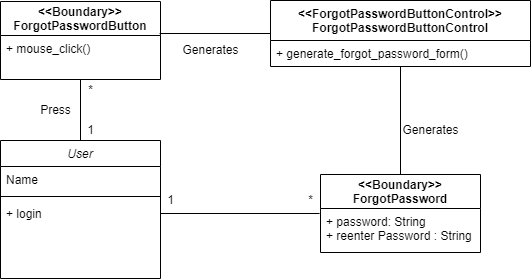

The diagram above was exported from draw.io. Its source (the exported page's mxGraphModel, read from the mxfile embedded in the PNG):
<mxGraphModel dx="868" dy="422" grid="1" gridSize="10" guides="1" tooltips="1" connect="1" arrows="1" fold="1" page="1" pageScale="1" pageWidth="827" pageHeight="1169" math="0" shadow="0">
  <root>
    <mxCell id="WIyWlLk6GJQsqaUBKTNV-0" />
    <mxCell id="WIyWlLk6GJQsqaUBKTNV-1" parent="WIyWlLk6GJQsqaUBKTNV-0" />
    <mxCell id="zkfFHV4jXpPFQw0GAbJ--0" value="User" style="swimlane;fontStyle=2;align=center;verticalAlign=top;childLayout=stackLayout;horizontal=1;startSize=26;horizontalStack=0;resizeParent=1;resizeLast=0;collapsible=1;marginBottom=0;rounded=0;shadow=0;strokeWidth=1;" parent="WIyWlLk6GJQsqaUBKTNV-1" vertex="1">
      <mxGeometry x="240" y="160" width="160" height="138" as="geometry">
        <mxRectangle x="230" y="140" width="160" height="26" as="alternateBounds" />
      </mxGeometry>
    </mxCell>
    <mxCell id="zkfFHV4jXpPFQw0GAbJ--1" value="Name" style="text;align=left;verticalAlign=top;spacingLeft=4;spacingRight=4;overflow=hidden;rotatable=0;points=[[0,0.5],[1,0.5]];portConstraint=eastwest;" parent="zkfFHV4jXpPFQw0GAbJ--0" vertex="1">
      <mxGeometry y="26" width="160" height="26" as="geometry" />
    </mxCell>
    <mxCell id="zkfFHV4jXpPFQw0GAbJ--4" value="" style="line;html=1;strokeWidth=1;align=left;verticalAlign=middle;spacingTop=-1;spacingLeft=3;spacingRight=3;rotatable=0;labelPosition=right;points=[];portConstraint=eastwest;" parent="zkfFHV4jXpPFQw0GAbJ--0" vertex="1">
      <mxGeometry y="52" width="160" height="8" as="geometry" />
    </mxCell>
    <mxCell id="zkfFHV4jXpPFQw0GAbJ--5" value="+ login" style="text;align=left;verticalAlign=top;spacingLeft=4;spacingRight=4;overflow=hidden;rotatable=0;points=[[0,0.5],[1,0.5]];portConstraint=eastwest;" parent="zkfFHV4jXpPFQw0GAbJ--0" vertex="1">
      <mxGeometry y="60" width="160" height="26" as="geometry" />
    </mxCell>
    <mxCell id="0YgRbIUlG3gdvMs8vPAr-5" value="&lt;&lt;Boundary&gt;&gt;&#10;ForgotPassword" style="swimlane;fontStyle=1;childLayout=stackLayout;horizontal=1;startSize=34;fillColor=none;horizontalStack=0;resizeParent=1;resizeParentMax=0;resizeLast=0;collapsible=1;marginBottom=0;" vertex="1" parent="WIyWlLk6GJQsqaUBKTNV-1">
      <mxGeometry x="560" y="194" width="160" height="78" as="geometry" />
    </mxCell>
    <mxCell id="0YgRbIUlG3gdvMs8vPAr-8" value="+ password: String&#10;+ reenter Password : String" style="text;strokeColor=none;fillColor=none;align=left;verticalAlign=top;spacingLeft=4;spacingRight=4;overflow=hidden;rotatable=0;points=[[0,0.5],[1,0.5]];portConstraint=eastwest;" vertex="1" parent="0YgRbIUlG3gdvMs8vPAr-5">
      <mxGeometry y="34" width="160" height="44" as="geometry" />
    </mxCell>
    <mxCell id="0YgRbIUlG3gdvMs8vPAr-21" style="edgeStyle=orthogonalEdgeStyle;rounded=0;orthogonalLoop=1;jettySize=auto;html=1;entryX=0.5;entryY=0;entryDx=0;entryDy=0;endArrow=none;endFill=0;" edge="1" parent="WIyWlLk6GJQsqaUBKTNV-1" source="0YgRbIUlG3gdvMs8vPAr-9" target="0YgRbIUlG3gdvMs8vPAr-5">
      <mxGeometry relative="1" as="geometry" />
    </mxCell>
    <mxCell id="0YgRbIUlG3gdvMs8vPAr-22" style="edgeStyle=orthogonalEdgeStyle;rounded=0;orthogonalLoop=1;jettySize=auto;html=1;exitX=0;exitY=0.5;exitDx=0;exitDy=0;entryX=0.994;entryY=-0.045;entryDx=0;entryDy=0;entryPerimeter=0;endArrow=none;endFill=0;" edge="1" parent="WIyWlLk6GJQsqaUBKTNV-1" source="0YgRbIUlG3gdvMs8vPAr-9" target="0YgRbIUlG3gdvMs8vPAr-14">
      <mxGeometry relative="1" as="geometry" />
    </mxCell>
    <mxCell id="0YgRbIUlG3gdvMs8vPAr-9" value="&lt;&lt;ForgotPasswordButtonControl&gt;&gt;&#10;ForgotPasswordButtonControl" style="swimlane;fontStyle=1;childLayout=stackLayout;horizontal=1;startSize=40;fillColor=none;horizontalStack=0;resizeParent=1;resizeParentMax=0;resizeLast=0;collapsible=1;marginBottom=0;" vertex="1" parent="WIyWlLk6GJQsqaUBKTNV-1">
      <mxGeometry x="510" y="20" width="260" height="66" as="geometry" />
    </mxCell>
    <mxCell id="0YgRbIUlG3gdvMs8vPAr-10" value="+ generate_forgot_password_form()" style="text;strokeColor=none;fillColor=none;align=left;verticalAlign=top;spacingLeft=4;spacingRight=4;overflow=hidden;rotatable=0;points=[[0,0.5],[1,0.5]];portConstraint=eastwest;" vertex="1" parent="0YgRbIUlG3gdvMs8vPAr-9">
      <mxGeometry y="40" width="260" height="26" as="geometry" />
    </mxCell>
    <mxCell id="0YgRbIUlG3gdvMs8vPAr-23" style="edgeStyle=orthogonalEdgeStyle;rounded=0;orthogonalLoop=1;jettySize=auto;html=1;entryX=0.5;entryY=0;entryDx=0;entryDy=0;endArrow=none;endFill=0;" edge="1" parent="WIyWlLk6GJQsqaUBKTNV-1" source="0YgRbIUlG3gdvMs8vPAr-13" target="zkfFHV4jXpPFQw0GAbJ--0">
      <mxGeometry relative="1" as="geometry" />
    </mxCell>
    <mxCell id="0YgRbIUlG3gdvMs8vPAr-13" value="&lt;&lt;Boundary&gt;&gt;&#10;ForgotPasswordButton" style="swimlane;fontStyle=1;childLayout=stackLayout;horizontal=1;startSize=34;fillColor=none;horizontalStack=0;resizeParent=1;resizeParentMax=0;resizeLast=0;collapsible=1;marginBottom=0;" vertex="1" parent="WIyWlLk6GJQsqaUBKTNV-1">
      <mxGeometry x="240" y="21" width="160" height="78" as="geometry" />
    </mxCell>
    <mxCell id="0YgRbIUlG3gdvMs8vPAr-14" value="+ mouse_click()" style="text;strokeColor=none;fillColor=none;align=left;verticalAlign=top;spacingLeft=4;spacingRight=4;overflow=hidden;rotatable=0;points=[[0,0.5],[1,0.5]];portConstraint=eastwest;" vertex="1" parent="0YgRbIUlG3gdvMs8vPAr-13">
      <mxGeometry y="34" width="160" height="44" as="geometry" />
    </mxCell>
    <mxCell id="0YgRbIUlG3gdvMs8vPAr-17" style="edgeStyle=orthogonalEdgeStyle;rounded=0;orthogonalLoop=1;jettySize=auto;html=1;entryX=-0.006;entryY=0.114;entryDx=0;entryDy=0;entryPerimeter=0;endArrow=none;endFill=0;" edge="1" parent="WIyWlLk6GJQsqaUBKTNV-1" source="zkfFHV4jXpPFQw0GAbJ--5" target="0YgRbIUlG3gdvMs8vPAr-8">
      <mxGeometry relative="1" as="geometry" />
    </mxCell>
    <mxCell id="0YgRbIUlG3gdvMs8vPAr-18" value="*" style="text;html=1;align=center;verticalAlign=middle;resizable=0;points=[];autosize=1;strokeColor=none;fillColor=none;" vertex="1" parent="WIyWlLk6GJQsqaUBKTNV-1">
      <mxGeometry x="540" y="210" width="20" height="20" as="geometry" />
    </mxCell>
    <mxCell id="0YgRbIUlG3gdvMs8vPAr-45" value="Generates" style="text;html=1;align=center;verticalAlign=middle;resizable=0;points=[];autosize=1;strokeColor=none;fillColor=none;" vertex="1" parent="WIyWlLk6GJQsqaUBKTNV-1">
      <mxGeometry x="635" y="140" width="70" height="20" as="geometry" />
    </mxCell>
    <mxCell id="0YgRbIUlG3gdvMs8vPAr-46" value="Press" style="text;html=1;align=center;verticalAlign=middle;resizable=0;points=[];autosize=1;strokeColor=none;fillColor=none;" vertex="1" parent="WIyWlLk6GJQsqaUBKTNV-1">
      <mxGeometry x="270" y="120" width="50" height="20" as="geometry" />
    </mxCell>
    <mxCell id="0YgRbIUlG3gdvMs8vPAr-47" value="1" style="text;html=1;align=center;verticalAlign=middle;resizable=0;points=[];autosize=1;strokeColor=none;fillColor=none;" vertex="1" parent="WIyWlLk6GJQsqaUBKTNV-1">
      <mxGeometry x="320" y="140" width="20" height="20" as="geometry" />
    </mxCell>
    <mxCell id="0YgRbIUlG3gdvMs8vPAr-48" value="*" style="text;html=1;align=center;verticalAlign=middle;resizable=0;points=[];autosize=1;strokeColor=none;fillColor=none;" vertex="1" parent="WIyWlLk6GJQsqaUBKTNV-1">
      <mxGeometry x="320" y="100" width="20" height="20" as="geometry" />
    </mxCell>
    <mxCell id="0YgRbIUlG3gdvMs8vPAr-49" value="Generates" style="text;html=1;align=center;verticalAlign=middle;resizable=0;points=[];autosize=1;strokeColor=none;fillColor=none;" vertex="1" parent="WIyWlLk6GJQsqaUBKTNV-1">
      <mxGeometry x="415" y="60" width="70" height="20" as="geometry" />
    </mxCell>
    <mxCell id="0YgRbIUlG3gdvMs8vPAr-50" value="1" style="text;html=1;align=center;verticalAlign=middle;resizable=0;points=[];autosize=1;strokeColor=none;fillColor=none;" vertex="1" parent="WIyWlLk6GJQsqaUBKTNV-1">
      <mxGeometry x="400" y="210" width="20" height="20" as="geometry" />
    </mxCell>
  </root>
</mxGraphModel>